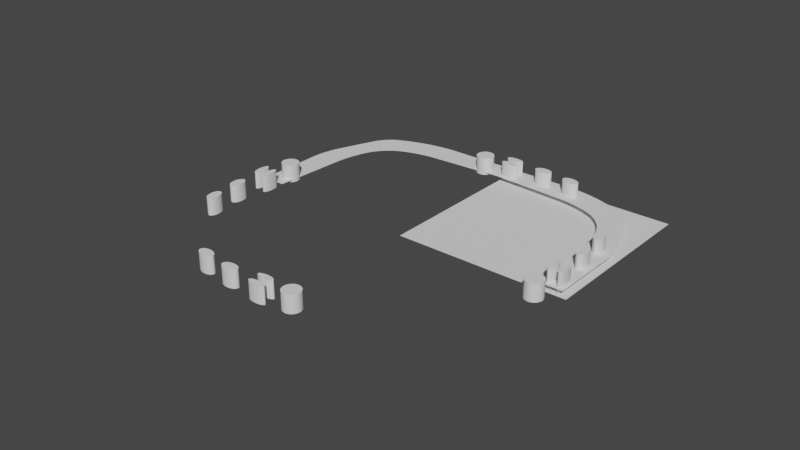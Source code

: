 # Source: untitled.blend  (saved by Blender 3.1.7; exported with 4.5.12 LTS)
import bpy
from mathutils import Matrix  # noqa: F401  (used for matrix-valued properties, if any)

bpy.ops.wm.read_factory_settings(use_empty=True)
scene = bpy.context.scene
scene.name = 'Scene'

# ---- collections
col_collection = bpy.data.collections.new('Collection'); scene.collection.children.link(col_collection)

# ---- node groups
ng_auto_smooth = bpy.data.node_groups.new('Auto Smooth', 'GeometryNodeTree')
_s = ng_auto_smooth.interface.new_socket(name='Geometry', in_out='OUTPUT', socket_type='NodeSocketGeometry')
_s = ng_auto_smooth.interface.new_socket(name='Geometry', in_out='INPUT', socket_type='NodeSocketGeometry')
_s = ng_auto_smooth.interface.new_socket(name='Angle', in_out='INPUT', socket_type='NodeSocketFloat')
_s.subtype = 'ANGLE'
_s.min_value = 0.0
_s.max_value = 3.142
ng_auto_smooth.is_modifier = True
_N = ng_auto_smooth.nodes; _L = ng_auto_smooth.links
n0 = _N.new('NodeGroupOutput'); n0.name = 'Group Output'; n0.location = (480, -100)
n1 = _N.new('NodeGroupInput'); n1.name = 'Group Input'; n1.location = (-420, -300)
n2 = _N.new('NodeGroupInput'); n2.name = 'Group Input.001'; n2.location = (-60, -100)
n3 = _N.new('GeometryNodeSetShadeSmooth'); n3.name = 'Set Shade Smooth'; n3.location = (120, -100)
n3.domain = 'EDGE'
n4 = _N.new('GeometryNodeSetShadeSmooth'); n4.name = 'Set Shade Smooth.001'; n4.location = (300, -100)
n5 = _N.new('GeometryNodeInputMeshEdgeAngle'); n5.name = 'Edge Angle'; n5.location = (-420, -220)
n6 = _N.new('GeometryNodeInputEdgeSmooth'); n6.name = 'Is Edge Smooth'; n6.location = (-60, -160)
n7 = _N.new('GeometryNodeInputShadeSmooth'); n7.name = 'Is Face Smooth'; n7.location = (-240, -340)
n8 = _N.new('FunctionNodeBooleanMath'); n8.name = 'Boolean Math'; n8.location = (-60, -220)
n9 = _N.new('FunctionNodeCompare'); n9.name = 'Compare'; n9.location = (-240, -180)
n9.operation = 'LESS_EQUAL'
_L.new(n5.outputs[0], n9.inputs[0])
_L.new(n4.outputs[0], n0.inputs[0])
_L.new(n1.outputs[1], n9.inputs[1])
_L.new(n9.outputs[0], n8.inputs[0])
_L.new(n7.outputs[0], n8.inputs[1])
_L.new(n2.outputs[0], n3.inputs[0])
_L.new(n6.outputs[0], n3.inputs[1])
_L.new(n3.outputs[0], n4.inputs[0])
_L.new(n8.outputs[0], n3.inputs[2])
n0.is_active_output = True

# ---- world
world_world = bpy.data.worlds.new('World'); scene.world = world_world
world_world.use_nodes = True; world_world.node_tree.nodes.clear()
_N = world_world.node_tree.nodes; _L = world_world.node_tree.links
n0 = _N.new('ShaderNodeOutputWorld'); n0.name = 'World Output'; n0.location = (300, 300)
n1 = _N.new('ShaderNodeBackground'); n1.name = 'Background'; n1.location = (10, 300)
n1.inputs[0].default_value = (0.05088, 0.05088, 0.05088, 1.0)
_L.new(n1.outputs[0], n0.inputs[0])
n0.is_active_output = True
world_world.color = (0.05088, 0.05088, 0.05088)
world_world.use_sun_shadow = False
world_world.sun_shadow_jitter_overblur = 0.0

# ---- meshes
me_plane = bpy.data.meshes.new('Plane')
me_plane.from_pydata([(-1.0, -1.0, 0.0), (1.0, -1.0, 0.0), (-1.0, 1.0, 0.0), (1.0, 1.0, 0.0)], [], [(0, 1, 3, 2)])
_uv = me_plane.uv_layers.new(name='UVMap')
_uv.uv.foreach_set('vector', [0.0, 0.0, 1.0, 0.0, 1.0, 1.0, 0.0, 1.0])
me_plane.use_remesh_fix_poles = True
me_plane.use_remesh_preserve_attributes = False
me_plane.update()
me_plane_001 = bpy.data.meshes.new('Plane.001')
me_plane_001.from_pydata([(0.1705, -6.411e-05, 0.00797), (0.196, -5.979e-05, 0.00797), (-6.473e-05, 0.1705, 0.00797), (-6.036e-05, 0.196, 0.00797), (0.1291, 0.155, 0.00797), (0.155, 0.1291, 0.00797), (0.1557, 0.1369, 0.00797), (0.1339, 0.1554, 0.00797), (0.1328, 0.1531, 0.00797), (0.1366, 0.1507, 0.00797), (0.1405, 0.1476, 0.00797), (0.1442, 0.1442, 0.00797), (0.1476, 0.1405, 0.00797), (0.1507, 0.1366, 0.00797), (0.1531, 0.1328, 0.00797), (0.1563, 0.126, 0.00797), (0.1653, 0.0882, 0.00797), (0.1712, 0.09793, 0.00797), (0.1579, 0.1221, 0.00797), (0.1594, 0.1176, 0.00797), (0.1608, 0.1126, 0.00797), (0.1622, 0.1074, 0.00797), (0.1633, 0.1022, 0.00797), (0.1642, 0.09711, 0.00797), (0.1649, 0.09239, 0.00797), (0.08819, 0.1653, 0.00797), (0.126, 0.1563, 0.00797), (0.09793, 0.1712, 0.00797), (0.09239, 0.1649, 0.00797), (0.09711, 0.1642, 0.00797), (0.1022, 0.1633, 0.00797), (0.1074, 0.1622, 0.00797), (0.1126, 0.1608, 0.00797), (0.1176, 0.1594, 0.00797), (0.1221, 0.1579, 0.00797), (0.1858, 0.121, 0.00797), (0.1736, 0.1514, 0.00797), (0.1636, 0.1367, 0.00797), (0.1845, 0.1243, 0.00797), (0.1831, 0.128, 0.00797), (0.1815, 0.132, 0.00797), (0.1798, 0.1362, 0.00797), (0.1781, 0.1404, 0.00797), (0.1765, 0.1444, 0.00797), (0.1749, 0.1481, 0.00797), (0.1427, 0.1823, 0.00797), (0.1117, 0.1921, 0.00797), (0.1307, 0.1725, 0.00797), (0.1395, 0.1836, 0.00797), (0.1357, 0.185, 0.00797), (0.1317, 0.1864, 0.00797), (0.1274, 0.1878, 0.00797), (0.1231, 0.1891, 0.00797), (0.1189, 0.1903, 0.00797), (0.1151, 0.1913, 0.00797), (0.1707, 0.1581, 0.00797), (0.1492, 0.1795, 0.00797), (0.1692, 0.1612, 0.00797), (0.1671, 0.1644, 0.00797), (0.1646, 0.1676, 0.00797), (0.1618, 0.1706, 0.00797), (0.1587, 0.1735, 0.00797), (0.1555, 0.176, 0.00797), (0.1523, 0.178, 0.00797), (0.196, 0.0779, 0.00797), (0.1902, 0.1096, 0.00797), (0.1798, 0.09666, 0.00797), (0.1959, 0.08139, 0.00797), (0.1955, 0.08533, 0.00797), (0.195, 0.08957, 0.00797), (0.1943, 0.09395, 0.00797), (0.1934, 0.09831, 0.00797), (0.1924, 0.1025, 0.00797), (0.1913, 0.1063, 0.00797), (0.1103, 0.1925, 0.00797), (0.0779, 0.196, 0.00797), (0.09666, 0.1798, 0.00797), (0.1068, 0.1931, 0.00797), (0.1029, 0.1938, 0.00797), (0.09861, 0.1944, 0.00797), (0.09416, 0.195, 0.00797), (0.08969, 0.1954, 0.00797), (0.08538, 0.1957, 0.00797), (0.0814, 0.1959, 0.00797)], [], [(64, 66, 17, 16, 0, 1), (4, 7, 47, 46, 74, 76, 27, 26), (25, 27, 76, 75, 3, 2), (35, 37, 6, 5, 15, 17, 66, 65), (7, 6, 37, 36, 55, 57, 58, 59, 60, 61, 62, 63, 56, 45, 47), (4, 8, 9, 10, 11, 12, 13, 14, 5, 6, 7), (15, 18, 17), (18, 19, 17), (19, 20, 17), (20, 21, 17), (21, 22, 17), (22, 23, 17), (23, 24, 17), (24, 16, 17), (25, 28, 27), (28, 29, 27), (29, 30, 27), (30, 31, 27), (31, 32, 27), (32, 33, 27), (33, 34, 27), (34, 26, 27), (35, 38, 37), (38, 39, 37), (39, 40, 37), (40, 41, 37), (41, 42, 37), (42, 43, 37), (43, 44, 37), (44, 36, 37), (45, 48, 47), (48, 49, 47), (49, 50, 47), (50, 51, 47), (51, 52, 47), (52, 53, 47), (53, 54, 47), (54, 46, 47), (64, 67, 66), (67, 68, 66), (68, 69, 66), (69, 70, 66), (70, 71, 66), (71, 72, 66), (72, 73, 66), (73, 65, 66), (74, 77, 76), (77, 78, 76), (78, 79, 76), (79, 80, 76), (80, 81, 76), (81, 82, 76), (82, 83, 76), (83, 75, 76)])
me_plane_001.polygons.foreach_set('use_smooth', [True] * 54)
_uv = me_plane_001.uv_layers.new(name='UVMap')
_uv.uv.foreach_set('vector', [1.0, 0.0, 0.6231, 0.0, 0.4238, 0.0, 0.0, 0.0, 0.0, 0.0, 1.0, 0.0, 0.0, 0.0, 0.0, 0.3524, 0.0, 0.6865, 0.0, 1.0, 0.0, 1.0, 0.0, 0.6231, 0.0, 0.4238, 0.0, 0.0, 0.0, 0.0, 0.0, 0.4238, 0.0, 0.6231, 0.0, 1.0, 0.0, 1.0, 0.0, 0.0, 1.0, 0.0, 0.6165, 0.0, 0.4312, 0.0, 0.0, 0.0, 0.0, 0.0, 0.4238, 0.0, 0.6231, 0.0, 1.0, 0.0, 0.0, 0.3524, 0.4312, 0.0, 0.6165, 0.0, 1.0, 0.4083, 1.0, 0.5917, 0.9979, 0.6758, 0.9915, 0.7655, 0.9808, 0.8568, 0.9649, 0.9673, 0.8541, 0.9824, 0.7628, 0.9923, 0.673, 0.9981, 0.5884, 1.0, 0.4116, 1.0, 0.0, 0.6865, 0.0, 0.0, 0.0, 0.0, 0.0, 0.0, 0.0, 0.0, 0.0, 0.0, 0.0, 0.0, 0.0, 0.0, 0.0, 0.0, 0.0, 0.0, 0.4312, 0.0, 0.0, 0.3524, 0.0, 0.0, 0.0, 0.0, 0.4238, 0.0, 0.0, 0.0, 0.0, 0.0, 0.4238, 0.0, 0.0, 0.0, 0.0, 0.0, 0.4238, 0.0, 0.0, 0.0, 0.0, 0.0, 0.4238, 0.0, 0.0, 0.0, 0.0, 0.0, 0.4238, 0.0, 0.0, 0.0, 0.0, 0.0, 0.4238, 0.0, 0.0, 0.0, 0.0, 0.0, 0.4238, 0.0, 0.0, 0.0, 0.0, 0.0, 0.4238, 0.0, 0.0, 0.0, 0.0, 0.0, 0.0, 0.4238, 0.0, 0.0, 0.0, 0.0, 0.0, 0.4238, 0.0, 0.0, 0.0, 0.0, 0.0, 0.4238, 0.0, 0.0, 0.0, 0.0, 0.0, 0.4238, 0.0, 0.0, 0.0, 0.0, 0.0, 0.4238, 0.0, 0.0, 0.0, 0.0, 0.0, 0.4238, 0.0, 0.0, 0.0, 0.0, 0.0, 0.4238, 0.0, 0.0, 0.0, 0.0, 0.0, 0.4238, 1.0, 0.0, 1.0, 0.0, 0.6165, 0.0, 1.0, 0.0, 1.0, 0.0, 0.6165, 0.0, 1.0, 0.0, 1.0, 0.0, 0.6165, 0.0, 1.0, 0.0, 1.0, 0.0, 0.6165, 0.0, 1.0, 0.0, 1.0, 0.0, 0.6165, 0.0, 1.0, 0.0, 1.0, 0.0, 0.6165, 0.0, 1.0, 0.0, 1.0, 0.0, 0.6165, 0.0, 1.0, 0.0, 1.0, 0.0, 0.6165, 0.0, 0.4116, 1.0, 0.3235, 1.0, 0.0, 0.6865, 0.3235, 1.0, 0.2233, 1.0, 0.0, 0.6865, 0.2233, 1.0, 0.1147, 1.0, 0.0, 0.6865, 0.1147, 1.0, 0.001978, 1.0, 0.0, 0.6865, 0.001978, 1.0, -0.1106, 1.0, 0.0, 0.6865, -0.1106, 1.0, -0.2186, 1.0, 0.0, 0.6865, -0.2186, 1.0, -0.3179, 1.0, 0.0, 0.6865, -0.3179, 1.0, -0.4048, 1.0, 0.0, 0.6865, 1.0, 0.0, 1.0, 0.0, 0.6231, 0.0, 1.0, 0.0, 1.0, 0.0, 0.6231, 0.0, 1.0, 0.0, 1.0, 0.0, 0.6231, 0.0, 1.0, 0.0, 1.0, 0.0, 0.6231, 0.0, 1.0, 0.0, 1.0, 0.0, 0.6231, 0.0, 1.0, 0.0, 1.0, 0.0, 0.6231, 0.0, 1.0, 0.0, 1.0, 0.0, 0.6231, 0.0, 1.0, 0.0, 1.0, 0.0, 0.6231, 0.0, 0.0, 1.0, 0.0, 1.0, 0.0, 0.6231, 0.0, 1.0, 0.0, 1.0, 0.0, 0.6231, 0.0, 1.0, 0.0, 1.0, 0.0, 0.6231, 0.0, 1.0, 0.0, 1.0, 0.0, 0.6231, 0.0, 1.0, 0.0, 1.0, 0.0, 0.6231, 0.0, 1.0, 0.0, 1.0, 0.0, 0.6231, 0.0, 1.0, 0.0, 1.0, 0.0, 0.6231, 0.0, 1.0, 0.0, 1.0, 0.0, 0.6231])
me_plane_001.use_remesh_fix_poles = True
me_plane_001.use_remesh_preserve_attributes = False
me_plane_001.update()
me_cylinder = bpy.data.meshes.new('Cylinder')
me_cylinder.from_pydata([(0.1222, 0.149, -0.01), (0.1222, 0.149, 0.01), (0.1236, 0.1483, -0.01), (0.1236, 0.1483, 0.01), (0.1251, 0.1473, -0.01), (0.1251, 0.1473, 0.01), (0.1265, 0.1461, -0.01), (0.1265, 0.1461, 0.01), (0.128, 0.1448, -0.01), (0.128, 0.1448, 0.01), (0.1293, 0.1433, -0.01), (0.1293, 0.1433, 0.01), (0.1305, 0.1419, -0.01), (0.1305, 0.1419, 0.01), (0.1315, 0.1404, -0.01), (0.1315, 0.1404, 0.01), (0.1322, 0.139, -0.01), (0.1322, 0.139, 0.01), (0.1327, 0.1378, -0.01), (0.1327, 0.1378, 0.01), (0.133, 0.1367, -0.01), (0.133, 0.1367, 0.01), (0.1329, 0.1358, -0.01), (0.1329, 0.1358, 0.01), (0.1325, 0.1352, -0.01), (0.1325, 0.1352, 0.01), (0.1319, 0.1349, -0.01), (0.1319, 0.1349, 0.01), (0.1311, 0.1348, -0.01), (0.1311, 0.1348, 0.01), (0.13, 0.135, -0.01), (0.13, 0.135, 0.01), (0.1287, 0.1355, -0.01), (0.1287, 0.1355, 0.01), (0.1273, 0.1363, -0.01), (0.1273, 0.1363, 0.01), (0.1259, 0.1373, -0.01), (0.1259, 0.1373, 0.01), (0.1244, 0.1385, -0.01), (0.1244, 0.1385, 0.01), (0.123, 0.1398, -0.01), (0.123, 0.1398, 0.01), (0.1217, 0.1412, -0.01), (0.1217, 0.1412, 0.01), (0.1205, 0.1427, -0.01), (0.1205, 0.1427, 0.01), (0.1195, 0.1442, -0.01), (0.1195, 0.1442, 0.01), (0.1187, 0.1455, -0.01), (0.1187, 0.1455, 0.01), (0.1182, 0.1468, -0.01), (0.1182, 0.1468, 0.01), (0.118, 0.1479, -0.01), (0.118, 0.1479, 0.01), (0.118, 0.1487, -0.01), (0.118, 0.1487, 0.01), (0.1184, 0.1494, -0.01), (0.1184, 0.1494, 0.01), (0.119, 0.1497, -0.01), (0.119, 0.1497, 0.01), (0.1199, 0.1498, -0.01), (0.1199, 0.1498, 0.01), (0.121, 0.1496, -0.01), (0.121, 0.1496, 0.01), (0.1412, 0.1207, -0.01), (0.1412, 0.1207, 0.01), (0.1431, 0.1205, -0.01), (0.1431, 0.1205, 0.01), (0.145, 0.12, -0.01), (0.145, 0.12, 0.01), (0.1467, 0.119, -0.01), (0.1467, 0.119, 0.01), (0.1483, 0.1178, -0.01), (0.1483, 0.1178, 0.01), (0.1495, 0.1163, -0.01), (0.1495, 0.1163, 0.01), (0.1504, 0.1146, -0.01), (0.1504, 0.1146, 0.01), (0.151, 0.1127, -0.01), (0.151, 0.1127, 0.01), (0.1512, 0.1107, -0.01), (0.1512, 0.1107, 0.01), (0.151, 0.1088, -0.01), (0.151, 0.1088, 0.01), (0.1504, 0.1069, -0.01), (0.1504, 0.1069, 0.01), (0.1495, 0.1052, -0.01), (0.1495, 0.1052, 0.01), (0.1483, 0.1037, -0.01), (0.1483, 0.1037, 0.01), (0.1467, 0.1024, -0.01), (0.1467, 0.1024, 0.01), (0.145, 0.1015, -0.01), (0.145, 0.1015, 0.01), (0.1431, 0.1009, -0.01), (0.1431, 0.1009, 0.01), (0.1412, 0.1007, -0.01), (0.1412, 0.1007, 0.01), (0.1392, 0.1009, -0.01), (0.1392, 0.1009, 0.01), (0.1374, 0.1015, -0.01), (0.1374, 0.1015, 0.01), (0.1356, 0.1024, -0.01), (0.1356, 0.1024, 0.01), (0.1341, 0.1037, -0.01), (0.1341, 0.1037, 0.01), (0.1329, 0.1052, -0.01), (0.1329, 0.1052, 0.01), (0.1319, 0.1069, -0.01), (0.1319, 0.1069, 0.01), (0.1314, 0.1088, -0.01), (0.1314, 0.1088, 0.01), (0.1312, 0.1107, -0.01), (0.1312, 0.1107, 0.01), (0.1314, 0.1127, -0.01), (0.1314, 0.1127, 0.01), (0.1319, 0.1146, -0.01), (0.1319, 0.1146, 0.01), (0.1329, 0.1163, -0.01), (0.1329, 0.1163, 0.01), (0.1341, 0.1178, -0.01), (0.1341, 0.1178, 0.01), (0.1356, 0.119, -0.01), (0.1356, 0.119, 0.01), (0.1374, 0.12, -0.01), (0.1374, 0.12, 0.01), (0.1392, 0.1205, -0.01), (0.1392, 0.1205, 0.01), (0.09077, 0.1756, -0.01), (0.09077, 0.1756, 0.01), (0.09235, 0.175, -0.01), (0.09235, 0.175, 0.01), (0.09396, 0.1742, -0.01), (0.09396, 0.1742, 0.01), (0.09552, 0.1731, -0.01), (0.09552, 0.1731, 0.01), (0.09697, 0.1718, -0.01), (0.09697, 0.1718, 0.01), (0.09827, 0.1703, -0.01), (0.09827, 0.1703, 0.01), (0.09937, 0.1688, -0.01), (0.09937, 0.1688, 0.01), (0.1002, 0.1672, -0.01), (0.1002, 0.1672, 0.01), (0.1008, 0.1656, -0.01), (0.1008, 0.1656, 0.01), (0.101, 0.1641, -0.01), (0.101, 0.1641, 0.01), (0.101, 0.1627, -0.01), (0.101, 0.1627, 0.01), (0.1006, 0.1615, -0.01), (0.1006, 0.1615, 0.01), (0.09995, 0.1606, -0.01), (0.09995, 0.1606, 0.01), (0.09901, 0.1599, -0.01), (0.09901, 0.1599, 0.01), (0.09784, 0.1596, -0.01), (0.09784, 0.1596, 0.01), (0.09648, 0.1595, -0.01), (0.09648, 0.1595, 0.01), (0.09498, 0.1598, -0.01), (0.09498, 0.1598, 0.01), (0.0934, 0.1603, -0.01), (0.0934, 0.1603, 0.01), (0.0918, 0.1612, -0.01), (0.0918, 0.1612, 0.01), (0.09024, 0.1623, -0.01), (0.09024, 0.1623, 0.01), (0.08878, 0.1636, -0.01), (0.08878, 0.1636, 0.01), (0.08748, 0.165, -0.01), (0.08748, 0.165, 0.01), (0.08639, 0.1666, -0.01), (0.08639, 0.1666, 0.01), (0.08554, 0.1682, -0.01), (0.08554, 0.1682, 0.01), (0.08498, 0.1698, -0.01), (0.08498, 0.1698, 0.01), (0.08472, 0.1713, -0.01), (0.08472, 0.1713, 0.01), (0.08478, 0.1726, -0.01), (0.08478, 0.1726, 0.01), (0.08514, 0.1738, -0.01), (0.08514, 0.1738, 0.01), (0.08581, 0.1748, -0.01), (0.08581, 0.1748, 0.01), (0.08674, 0.1754, -0.01), (0.08674, 0.1754, 0.01), (0.08791, 0.1758, -0.01), (0.08791, 0.1758, 0.01), (0.08927, 0.1758, -0.01), (0.08927, 0.1758, 0.01), (0.06059, 0.1987, -0.01), (0.06059, 0.1987, 0.01), (0.06223, 0.1983, -0.01), (0.06223, 0.1983, 0.01), (0.06393, 0.1977, -0.01), (0.06393, 0.1977, 0.01), (0.06561, 0.1968, -0.01), (0.06561, 0.1968, 0.01), (0.06722, 0.1957, -0.01), (0.06722, 0.1957, 0.01), (0.0687, 0.1944, -0.01), (0.0687, 0.1944, 0.01), (0.06998, 0.193, -0.01), (0.06998, 0.193, 0.01), (0.07102, 0.1915, -0.01), (0.07102, 0.1915, 0.01), (0.07178, 0.19, -0.01), (0.07178, 0.19, 0.01), (0.07222, 0.1886, -0.01), (0.07222, 0.1886, 0.01), (0.07234, 0.1872, -0.01), (0.07234, 0.1872, 0.01), (0.07213, 0.186, -0.01), (0.07213, 0.186, 0.01), (0.07159, 0.185, -0.01), (0.07159, 0.185, 0.01), (0.07074, 0.1842, -0.01), (0.07074, 0.1842, 0.01), (0.06963, 0.1837, -0.01), (0.06963, 0.1837, 0.01), (0.06828, 0.1835, -0.01), (0.06828, 0.1835, 0.01), (0.06676, 0.1835, -0.01), (0.06676, 0.1835, 0.01), (0.06512, 0.1839, -0.01), (0.06512, 0.1839, 0.01), (0.06343, 0.1845, -0.01), (0.06343, 0.1845, 0.01), (0.06174, 0.1854, -0.01), (0.06174, 0.1854, 0.01), (0.06013, 0.1865, -0.01), (0.06013, 0.1865, 0.01), (0.05866, 0.1878, -0.01), (0.05866, 0.1878, 0.01), (0.05738, 0.1892, -0.01), (0.05738, 0.1892, 0.01), (0.05634, 0.1907, -0.01), (0.05634, 0.1907, 0.01), (0.05558, 0.1922, -0.01), (0.05558, 0.1922, 0.01), (0.05513, 0.1937, -0.01), (0.05513, 0.1937, 0.01), (0.05501, 0.195, -0.01), (0.05501, 0.195, 0.01), (0.05523, 0.1962, -0.01), (0.05523, 0.1962, 0.01), (0.05577, 0.1972, -0.01), (0.05577, 0.1972, 0.01), (0.05661, 0.198, -0.01), (0.05661, 0.198, 0.01), (0.05773, 0.1985, -0.01), (0.05773, 0.1985, 0.01), (0.05907, 0.1987, -0.01), (0.05907, 0.1987, 0.01), (0.1127, 0.1409, -0.01), (0.1127, 0.1409, 0.01), (0.114, 0.1402, -0.01), (0.114, 0.1402, 0.01), (0.1155, 0.1392, -0.01), (0.1155, 0.1392, 0.01), (0.117, 0.138, -0.01), (0.117, 0.138, 0.01), (0.1184, 0.1367, -0.01), (0.1184, 0.1367, 0.01), (0.1197, 0.1352, -0.01), (0.1197, 0.1352, 0.01), (0.1209, 0.1338, -0.01), (0.1209, 0.1338, 0.01), (0.1219, 0.1323, -0.01), (0.1219, 0.1323, 0.01), (0.1227, 0.1309, -0.01), (0.1227, 0.1309, 0.01), (0.1232, 0.1297, -0.01), (0.1232, 0.1297, 0.01), (0.1234, 0.1286, -0.01), (0.1234, 0.1286, 0.01), (0.1233, 0.1277, -0.01), (0.1233, 0.1277, 0.01), (0.123, 0.1271, -0.01), (0.123, 0.1271, 0.01), (0.1224, 0.1268, -0.01), (0.1224, 0.1268, 0.01), (0.1215, 0.1267, -0.01), (0.1215, 0.1267, 0.01), (0.1204, 0.1269, -0.01), (0.1204, 0.1269, 0.01), (0.1192, 0.1274, -0.01), (0.1192, 0.1274, 0.01), (0.1178, 0.1282, -0.01), (0.1178, 0.1282, 0.01), (0.1163, 0.1292, -0.01), (0.1163, 0.1292, 0.01), (0.1149, 0.1304, -0.01), (0.1149, 0.1304, 0.01), (0.1134, 0.1317, -0.01), (0.1134, 0.1317, 0.01), (0.1121, 0.1331, -0.01), (0.1121, 0.1331, 0.01), (0.1109, 0.1346, -0.01), (0.1109, 0.1346, 0.01), (0.1099, 0.136, -0.01), (0.1099, 0.136, 0.01), (0.1092, 0.1374, -0.01), (0.1092, 0.1374, 0.01), (0.1086, 0.1387, -0.01), (0.1086, 0.1387, 0.01), (0.1084, 0.1398, -0.01), (0.1084, 0.1398, 0.01), (0.1085, 0.1406, -0.01), (0.1085, 0.1406, 0.01), (0.1088, 0.1413, -0.01), (0.1088, 0.1413, 0.01), (0.1095, 0.1416, -0.01), (0.1095, 0.1416, 0.01), (0.1103, 0.1417, -0.01), (0.1103, 0.1417, 0.01), (0.1114, 0.1414, -0.01), (0.1114, 0.1414, 0.01)], [], [(0, 1, 3, 2), (2, 3, 5, 4), (4, 5, 7, 6), (6, 7, 9, 8), (8, 9, 11, 10), (10, 11, 13, 12), (12, 13, 15, 14), (14, 15, 17, 16), (16, 17, 19, 18), (18, 19, 21, 20), (20, 21, 23, 22), (22, 23, 25, 24), (24, 25, 27, 26), (26, 27, 29, 28), (28, 29, 31, 30), (30, 31, 33, 32), (32, 33, 35, 34), (34, 35, 37, 36), (36, 37, 39, 38), (38, 39, 41, 40), (40, 41, 43, 42), (42, 43, 45, 44), (44, 45, 47, 46), (46, 47, 49, 48), (48, 49, 51, 50), (50, 51, 53, 52), (52, 53, 55, 54), (54, 55, 57, 56), (56, 57, 59, 58), (58, 59, 61, 60), (3, 1, 63, 61, 59, 57, 55, 53, 51, 49, 47, 45, 43, 41, 39, 37, 35, 33, 31, 29, 27, 25, 23, 21, 19, 17, 15, 13, 11, 9, 7, 5), (60, 61, 63, 62), (62, 63, 1, 0), (0, 2, 4, 6, 8, 10, 12, 14, 16, 18, 20, 22, 24, 26, 28, 30, 32, 34, 36, 38, 40, 42, 44, 46, 48, 50, 52, 54, 56, 58, 60, 62), (64, 65, 67, 66), (66, 67, 69, 68), (68, 69, 71, 70), (70, 71, 73, 72), (72, 73, 75, 74), (74, 75, 77, 76), (76, 77, 79, 78), (78, 79, 81, 80), (80, 81, 83, 82), (82, 83, 85, 84), (84, 85, 87, 86), (86, 87, 89, 88), (88, 89, 91, 90), (90, 91, 93, 92), (92, 93, 95, 94), (94, 95, 97, 96), (96, 97, 99, 98), (98, 99, 101, 100), (100, 101, 103, 102), (102, 103, 105, 104), (104, 105, 107, 106), (106, 107, 109, 108), (108, 109, 111, 110), (110, 111, 113, 112), (112, 113, 115, 114), (114, 115, 117, 116), (116, 117, 119, 118), (118, 119, 121, 120), (120, 121, 123, 122), (122, 123, 125, 124), (67, 65, 127, 125, 123, 121, 119, 117, 115, 113, 111, 109, 107, 105, 103, 101, 99, 97, 95, 93, 91, 89, 87, 85, 83, 81, 79, 77, 75, 73, 71, 69), (124, 125, 127, 126), (126, 127, 65, 64), (64, 66, 68, 70, 72, 74, 76, 78, 80, 82, 84, 86, 88, 90, 92, 94, 96, 98, 100, 102, 104, 106, 108, 110, 112, 114, 116, 118, 120, 122, 124, 126), (128, 129, 131, 130), (130, 131, 133, 132), (132, 133, 135, 134), (134, 135, 137, 136), (136, 137, 139, 138), (138, 139, 141, 140), (140, 141, 143, 142), (142, 143, 145, 144), (144, 145, 147, 146), (146, 147, 149, 148), (148, 149, 151, 150), (150, 151, 153, 152), (152, 153, 155, 154), (154, 155, 157, 156), (156, 157, 159, 158), (158, 159, 161, 160), (160, 161, 163, 162), (162, 163, 165, 164), (164, 165, 167, 166), (166, 167, 169, 168), (168, 169, 171, 170), (170, 171, 173, 172), (172, 173, 175, 174), (174, 175, 177, 176), (176, 177, 179, 178), (178, 179, 181, 180), (180, 181, 183, 182), (182, 183, 185, 184), (184, 185, 187, 186), (186, 187, 189, 188), (131, 129, 191, 189, 187, 185, 183, 181, 179, 177, 175, 173, 171, 169, 167, 165, 163, 161, 159, 157, 155, 153, 151, 149, 147, 145, 143, 141, 139, 137, 135, 133), (188, 189, 191, 190), (190, 191, 129, 128), (128, 130, 132, 134, 136, 138, 140, 142, 144, 146, 148, 150, 152, 154, 156, 158, 160, 162, 164, 166, 168, 170, 172, 174, 176, 178, 180, 182, 184, 186, 188, 190), (192, 193, 195, 194), (194, 195, 197, 196), (196, 197, 199, 198), (198, 199, 201, 200), (200, 201, 203, 202), (202, 203, 205, 204), (204, 205, 207, 206), (206, 207, 209, 208), (208, 209, 211, 210), (210, 211, 213, 212), (212, 213, 215, 214), (214, 215, 217, 216), (216, 217, 219, 218), (218, 219, 221, 220), (220, 221, 223, 222), (222, 223, 225, 224), (224, 225, 227, 226), (226, 227, 229, 228), (228, 229, 231, 230), (230, 231, 233, 232), (232, 233, 235, 234), (234, 235, 237, 236), (236, 237, 239, 238), (238, 239, 241, 240), (240, 241, 243, 242), (242, 243, 245, 244), (244, 245, 247, 246), (246, 247, 249, 248), (248, 249, 251, 250), (250, 251, 253, 252), (195, 193, 255, 253, 251, 249, 247, 245, 243, 241, 239, 237, 235, 233, 231, 229, 227, 225, 223, 221, 219, 217, 215, 213, 211, 209, 207, 205, 203, 201, 199, 197), (252, 253, 255, 254), (254, 255, 193, 192), (192, 194, 196, 198, 200, 202, 204, 206, 208, 210, 212, 214, 216, 218, 220, 222, 224, 226, 228, 230, 232, 234, 236, 238, 240, 242, 244, 246, 248, 250, 252, 254), (256, 257, 259, 258), (258, 259, 261, 260), (260, 261, 263, 262), (262, 263, 265, 264), (264, 265, 267, 266), (266, 267, 269, 268), (268, 269, 271, 270), (270, 271, 273, 272), (272, 273, 275, 274), (274, 275, 277, 276), (276, 277, 279, 278), (278, 279, 281, 280), (280, 281, 283, 282), (282, 283, 285, 284), (284, 285, 287, 286), (286, 287, 289, 288), (288, 289, 291, 290), (290, 291, 293, 292), (292, 293, 295, 294), (294, 295, 297, 296), (296, 297, 299, 298), (298, 299, 301, 300), (300, 301, 303, 302), (302, 303, 305, 304), (304, 305, 307, 306), (306, 307, 309, 308), (308, 309, 311, 310), (310, 311, 313, 312), (312, 313, 315, 314), (314, 315, 317, 316), (259, 257, 319, 317, 315, 313, 311, 309, 307, 305, 303, 301, 299, 297, 295, 293, 291, 289, 287, 285, 283, 281, 279, 277, 275, 273, 271, 269, 267, 265, 263, 261), (316, 317, 319, 318), (318, 319, 257, 256), (256, 258, 260, 262, 264, 266, 268, 270, 272, 274, 276, 278, 280, 282, 284, 286, 288, 290, 292, 294, 296, 298, 300, 302, 304, 306, 308, 310, 312, 314, 316, 318)])
_uv = me_cylinder.uv_layers.new(name='UVMap')
_uv.uv.foreach_set('vector', [1.0, 0.5, 1.0, 1.0, 0.9688, 1.0, 0.9688, 0.5, 0.9688, 0.5, 0.9688, 1.0, 0.9375, 1.0, 0.9375, 0.5, 0.9375, 0.5, 0.9375, 1.0, 0.9062, 1.0, 0.9062, 0.5, 0.9062, 0.5, 0.9062, 1.0, 0.875, 1.0, 0.875, 0.5, 0.875, 0.5, 0.875, 1.0, 0.8438, 1.0, 0.8438, 0.5, 0.8438, 0.5, 0.8438, 1.0, 0.8125, 1.0, 0.8125, 0.5, 0.8125, 0.5, 0.8125, 1.0, 0.7812, 1.0, 0.7812, 0.5, 0.7812, 0.5, 0.7812, 1.0, 0.75, 1.0, 0.75, 0.5, 0.75, 0.5, 0.75, 1.0, 0.7188, 1.0, 0.7188, 0.5, 0.7188, 0.5, 0.7188, 1.0, 0.6875, 1.0, 0.6875, 0.5, 0.6875, 0.5, 0.6875, 1.0, 0.6562, 1.0, 0.6562, 0.5, 0.6562, 0.5, 0.6562, 1.0, 0.625, 1.0, 0.625, 0.5, 0.625, 0.5, 0.625, 1.0, 0.5938, 1.0, 0.5938, 0.5, 0.5938, 0.5, 0.5938, 1.0, 0.5625, 1.0, 0.5625, 0.5, 0.5625, 0.5, 0.5625, 1.0, 0.5312, 1.0, 0.5312, 0.5, 0.5312, 0.5, 0.5312, 1.0, 0.5, 1.0, 0.5, 0.5, 0.5, 0.5, 0.5, 1.0, 0.4688, 1.0, 0.4688, 0.5, 0.4688, 0.5, 0.4688, 1.0, 0.4375, 1.0, 0.4375, 0.5, 0.4375, 0.5, 0.4375, 1.0, 0.4062, 1.0, 0.4062, 0.5, 0.4062, 0.5, 0.4062, 1.0, 0.375, 1.0, 0.375, 0.5, 0.375, 0.5, 0.375, 1.0, 0.3438, 1.0, 0.3438, 0.5, 0.3438, 0.5, 0.3438, 1.0, 0.3125, 1.0, 0.3125, 0.5, 0.3125, 0.5, 0.3125, 1.0, 0.2812, 1.0, 0.2812, 0.5, 0.2812, 0.5, 0.2812, 1.0, 0.25, 1.0, 0.25, 0.5, 0.25, 0.5, 0.25, 1.0, 0.2188, 1.0, 0.2188, 0.5, 0.2188, 0.5, 0.2188, 1.0, 0.1875, 1.0, 0.1875, 0.5, 0.1875, 0.5, 0.1875, 1.0, 0.1562, 1.0, 0.1562, 0.5, 0.1562, 0.5, 0.1562, 1.0, 0.125, 1.0, 0.125, 0.5, 0.125, 0.5, 0.125, 1.0, 0.09375, 1.0, 0.09375, 0.5, 0.09375, 0.5, 0.09375, 1.0, 0.0625, 1.0, 0.0625, 0.5, 0.2968, 0.4854, 0.25, 0.49, 0.2032, 0.4854, 0.1582, 0.4717, 0.1167, 0.4496, 0.08029, 0.4197, 0.05045, 0.3833, 0.02827, 0.3418, 0.01461, 0.2968, 0.01, 0.25, 0.01461, 0.2032, 0.02827, 0.1582, 0.05045, 0.1167, 0.08029, 0.08029, 0.1167, 0.05045, 0.1582, 0.02827, 0.2032, 0.01461, 0.25, 0.01, 0.2968, 0.01461, 0.3418, 0.02827, 0.3833, 0.05045, 0.4197, 0.08029, 0.4496, 0.1167, 0.4717, 0.1582, 0.4854, 0.2032, 0.49, 0.25, 0.4854, 0.2968, 0.4717, 0.3418, 0.4496, 0.3833, 0.4197, 0.4197, 0.3833, 0.4496, 0.3418, 0.4717, 0.0625, 0.5, 0.0625, 1.0, 0.03125, 1.0, 0.03125, 0.5, 0.03125, 0.5, 0.03125, 1.0, 0.0, 1.0, 0.0, 0.5, 0.75, 0.49, 0.7968, 0.4854, 0.8418, 0.4717, 0.8833, 0.4496, 0.9197, 0.4197, 0.9496, 0.3833, 0.9717, 0.3418, 0.9854, 0.2968, 0.99, 0.25, 0.9854, 0.2032, 0.9717, 0.1582, 0.9496, 0.1167, 0.9197, 0.08029, 0.8833, 0.05045, 0.8418, 0.02827, 0.7968, 0.01461, 0.75, 0.01, 0.7032, 0.01461, 0.6582, 0.02827, 0.6167, 0.05045, 0.5803, 0.08029, 0.5504, 0.1167, 0.5283, 0.1582, 0.5146, 0.2032, 0.51, 0.25, 0.5146, 0.2968, 0.5283, 0.3418, 0.5504, 0.3833, 0.5803, 0.4197, 0.6167, 0.4496, 0.6582, 0.4717, 0.7032, 0.4854, 1.0, 0.5, 1.0, 1.0, 0.9688, 1.0, 0.9688, 0.5, 0.9688, 0.5, 0.9688, 1.0, 0.9375, 1.0, 0.9375, 0.5, 0.9375, 0.5, 0.9375, 1.0, 0.9062, 1.0, 0.9062, 0.5, 0.9062, 0.5, 0.9062, 1.0, 0.875, 1.0, 0.875, 0.5, 0.875, 0.5, 0.875, 1.0, 0.8438, 1.0, 0.8438, 0.5, 0.8438, 0.5, 0.8438, 1.0, 0.8125, 1.0, 0.8125, 0.5, 0.8125, 0.5, 0.8125, 1.0, 0.7812, 1.0, 0.7812, 0.5, 0.7812, 0.5, 0.7812, 1.0, 0.75, 1.0, 0.75, 0.5, 0.75, 0.5, 0.75, 1.0, 0.7188, 1.0, 0.7188, 0.5, 0.7188, 0.5, 0.7188, 1.0, 0.6875, 1.0, 0.6875, 0.5, 0.6875, 0.5, 0.6875, 1.0, 0.6562, 1.0, 0.6562, 0.5, 0.6562, 0.5, 0.6562, 1.0, 0.625, 1.0, 0.625, 0.5, 0.625, 0.5, 0.625, 1.0, 0.5938, 1.0, 0.5938, 0.5, 0.5938, 0.5, 0.5938, 1.0, 0.5625, 1.0, 0.5625, 0.5, 0.5625, 0.5, 0.5625, 1.0, 0.5312, 1.0, 0.5312, 0.5, 0.5312, 0.5, 0.5312, 1.0, 0.5, 1.0, 0.5, 0.5, 0.5, 0.5, 0.5, 1.0, 0.4688, 1.0, 0.4688, 0.5, 0.4688, 0.5, 0.4688, 1.0, 0.4375, 1.0, 0.4375, 0.5, 0.4375, 0.5, 0.4375, 1.0, 0.4062, 1.0, 0.4062, 0.5, 0.4062, 0.5, 0.4062, 1.0, 0.375, 1.0, 0.375, 0.5, 0.375, 0.5, 0.375, 1.0, 0.3438, 1.0, 0.3438, 0.5, 0.3438, 0.5, 0.3438, 1.0, 0.3125, 1.0, 0.3125, 0.5, 0.3125, 0.5, 0.3125, 1.0, 0.2812, 1.0, 0.2812, 0.5, 0.2812, 0.5, 0.2812, 1.0, 0.25, 1.0, 0.25, 0.5, 0.25, 0.5, 0.25, 1.0, 0.2188, 1.0, 0.2188, 0.5, 0.2188, 0.5, 0.2188, 1.0, 0.1875, 1.0, 0.1875, 0.5, 0.1875, 0.5, 0.1875, 1.0, 0.1562, 1.0, 0.1562, 0.5, 0.1562, 0.5, 0.1562, 1.0, 0.125, 1.0, 0.125, 0.5, 0.125, 0.5, 0.125, 1.0, 0.09375, 1.0, 0.09375, 0.5, 0.09375, 0.5, 0.09375, 1.0, 0.0625, 1.0, 0.0625, 0.5, 0.2968, 0.4854, 0.25, 0.49, 0.2032, 0.4854, 0.1582, 0.4717, 0.1167, 0.4496, 0.08029, 0.4197, 0.05045, 0.3833, 0.02827, 0.3418, 0.01461, 0.2968, 0.01, 0.25, 0.01461, 0.2032, 0.02827, 0.1582, 0.05045, 0.1167, 0.08029, 0.08029, 0.1167, 0.05045, 0.1582, 0.02827, 0.2032, 0.01461, 0.25, 0.01, 0.2968, 0.01461, 0.3418, 0.02827, 0.3833, 0.05045, 0.4197, 0.08029, 0.4496, 0.1167, 0.4717, 0.1582, 0.4854, 0.2032, 0.49, 0.25, 0.4854, 0.2968, 0.4717, 0.3418, 0.4496, 0.3833, 0.4197, 0.4197, 0.3833, 0.4496, 0.3418, 0.4717, 0.0625, 0.5, 0.0625, 1.0, 0.03125, 1.0, 0.03125, 0.5, 0.03125, 0.5, 0.03125, 1.0, 0.0, 1.0, 0.0, 0.5, 0.75, 0.49, 0.7968, 0.4854, 0.8418, 0.4717, 0.8833, 0.4496, 0.9197, 0.4197, 0.9496, 0.3833, 0.9717, 0.3418, 0.9854, 0.2968, 0.99, 0.25, 0.9854, 0.2032, 0.9717, 0.1582, 0.9496, 0.1167, 0.9197, 0.08029, 0.8833, 0.05045, 0.8418, 0.02827, 0.7968, 0.01461, 0.75, 0.01, 0.7032, 0.01461, 0.6582, 0.02827, 0.6167, 0.05045, 0.5803, 0.08029, 0.5504, 0.1167, 0.5283, 0.1582, 0.5146, 0.2032, 0.51, 0.25, 0.5146, 0.2968, 0.5283, 0.3418, 0.5504, 0.3833, 0.5803, 0.4197, 0.6167, 0.4496, 0.6582, 0.4717, 0.7032, 0.4854, 1.0, 0.5, 1.0, 1.0, 0.9688, 1.0, 0.9688, 0.5, 0.9688, 0.5, 0.9688, 1.0, 0.9375, 1.0, 0.9375, 0.5, 0.9375, 0.5, 0.9375, 1.0, 0.9062, 1.0, 0.9062, 0.5, 0.9062, 0.5, 0.9062, 1.0, 0.875, 1.0, 0.875, 0.5, 0.875, 0.5, 0.875, 1.0, 0.8438, 1.0, 0.8438, 0.5, 0.8438, 0.5, 0.8438, 1.0, 0.8125, 1.0, 0.8125, 0.5, 0.8125, 0.5, 0.8125, 1.0, 0.7812, 1.0, 0.7812, 0.5, 0.7812, 0.5, 0.7812, 1.0, 0.75, 1.0, 0.75, 0.5, 0.75, 0.5, 0.75, 1.0, 0.7188, 1.0, 0.7188, 0.5, 0.7188, 0.5, 0.7188, 1.0, 0.6875, 1.0, 0.6875, 0.5, 0.6875, 0.5, 0.6875, 1.0, 0.6562, 1.0, 0.6562, 0.5, 0.6562, 0.5, 0.6562, 1.0, 0.625, 1.0, 0.625, 0.5, 0.625, 0.5, 0.625, 1.0, 0.5938, 1.0, 0.5938, 0.5, 0.5938, 0.5, 0.5938, 1.0, 0.5625, 1.0, 0.5625, 0.5, 0.5625, 0.5, 0.5625, 1.0, 0.5312, 1.0, 0.5312, 0.5, 0.5312, 0.5, 0.5312, 1.0, 0.5, 1.0, 0.5, 0.5, 0.5, 0.5, 0.5, 1.0, 0.4688, 1.0, 0.4688, 0.5, 0.4688, 0.5, 0.4688, 1.0, 0.4375, 1.0, 0.4375, 0.5, 0.4375, 0.5, 0.4375, 1.0, 0.4062, 1.0, 0.4062, 0.5, 0.4062, 0.5, 0.4062, 1.0, 0.375, 1.0, 0.375, 0.5, 0.375, 0.5, 0.375, 1.0, 0.3438, 1.0, 0.3438, 0.5, 0.3438, 0.5, 0.3438, 1.0, 0.3125, 1.0, 0.3125, 0.5, 0.3125, 0.5, 0.3125, 1.0, 0.2812, 1.0, 0.2812, 0.5, 0.2812, 0.5, 0.2812, 1.0, 0.25, 1.0, 0.25, 0.5, 0.25, 0.5, 0.25, 1.0, 0.2188, 1.0, 0.2188, 0.5, 0.2188, 0.5, 0.2188, 1.0, 0.1875, 1.0, 0.1875, 0.5, 0.1875, 0.5, 0.1875, 1.0, 0.1562, 1.0, 0.1562, 0.5, 0.1562, 0.5, 0.1562, 1.0, 0.125, 1.0, 0.125, 0.5, 0.125, 0.5, 0.125, 1.0, 0.09375, 1.0, 0.09375, 0.5, 0.09375, 0.5, 0.09375, 1.0, 0.0625, 1.0, 0.0625, 0.5, 0.2968, 0.4854, 0.25, 0.49, 0.2032, 0.4854, 0.1582, 0.4717, 0.1167, 0.4496, 0.08029, 0.4197, 0.05045, 0.3833, 0.02827, 0.3418, 0.01461, 0.2968, 0.01, 0.25, 0.01461, 0.2032, 0.02827, 0.1582, 0.05045, 0.1167, 0.08029, 0.08029, 0.1167, 0.05045, 0.1582, 0.02827, 0.2032, 0.01461, 0.25, 0.01, 0.2968, 0.01461, 0.3418, 0.02827, 0.3833, 0.05045, 0.4197, 0.08029, 0.4496, 0.1167, 0.4717, 0.1582, 0.4854, 0.2032, 0.49, 0.25, 0.4854, 0.2968, 0.4717, 0.3418, 0.4496, 0.3833, 0.4197, 0.4197, 0.3833, 0.4496, 0.3418, 0.4717, 0.0625, 0.5, 0.0625, 1.0, 0.03125, 1.0, 0.03125, 0.5, 0.03125, 0.5, 0.03125, 1.0, 0.0, 1.0, 0.0, 0.5, 0.75, 0.49, 0.7968, 0.4854, 0.8418, 0.4717, 0.8833, 0.4496, 0.9197, 0.4197, 0.9496, 0.3833, 0.9717, 0.3418, 0.9854, 0.2968, 0.99, 0.25, 0.9854, 0.2032, 0.9717, 0.1582, 0.9496, 0.1167, 0.9197, 0.08029, 0.8833, 0.05045, 0.8418, 0.02827, 0.7968, 0.01461, 0.75, 0.01, 0.7032, 0.01461, 0.6582, 0.02827, 0.6167, 0.05045, 0.5803, 0.08029, 0.5504, 0.1167, 0.5283, 0.1582, 0.5146, 0.2032, 0.51, 0.25, 0.5146, 0.2968, 0.5283, 0.3418, 0.5504, 0.3833, 0.5803, 0.4197, 0.6167, 0.4496, 0.6582, 0.4717, 0.7032, 0.4854, 1.0, 0.5, 1.0, 1.0, 0.9688, 1.0, 0.9688, 0.5, 0.9688, 0.5, 0.9688, 1.0, 0.9375, 1.0, 0.9375, 0.5, 0.9375, 0.5, 0.9375, 1.0, 0.9062, 1.0, 0.9062, 0.5, 0.9062, 0.5, 0.9062, 1.0, 0.875, 1.0, 0.875, 0.5, 0.875, 0.5, 0.875, 1.0, 0.8438, 1.0, 0.8438, 0.5, 0.8438, 0.5, 0.8438, 1.0, 0.8125, 1.0, 0.8125, 0.5, 0.8125, 0.5, 0.8125, 1.0, 0.7812, 1.0, 0.7812, 0.5, 0.7812, 0.5, 0.7812, 1.0, 0.75, 1.0, 0.75, 0.5, 0.75, 0.5, 0.75, 1.0, 0.7188, 1.0, 0.7188, 0.5, 0.7188, 0.5, 0.7188, 1.0, 0.6875, 1.0, 0.6875, 0.5, 0.6875, 0.5, 0.6875, 1.0, 0.6562, 1.0, 0.6562, 0.5, 0.6562, 0.5, 0.6562, 1.0, 0.625, 1.0, 0.625, 0.5, 0.625, 0.5, 0.625, 1.0, 0.5938, 1.0, 0.5938, 0.5, 0.5938, 0.5, 0.5938, 1.0, 0.5625, 1.0, 0.5625, 0.5, 0.5625, 0.5, 0.5625, 1.0, 0.5312, 1.0, 0.5312, 0.5, 0.5312, 0.5, 0.5312, 1.0, 0.5, 1.0, 0.5, 0.5, 0.5, 0.5, 0.5, 1.0, 0.4688, 1.0, 0.4688, 0.5, 0.4688, 0.5, 0.4688, 1.0, 0.4375, 1.0, 0.4375, 0.5, 0.4375, 0.5, 0.4375, 1.0, 0.4062, 1.0, 0.4062, 0.5, 0.4062, 0.5, 0.4062, 1.0, 0.375, 1.0, 0.375, 0.5, 0.375, 0.5, 0.375, 1.0, 0.3438, 1.0, 0.3438, 0.5, 0.3438, 0.5, 0.3438, 1.0, 0.3125, 1.0, 0.3125, 0.5, 0.3125, 0.5, 0.3125, 1.0, 0.2812, 1.0, 0.2812, 0.5, 0.2812, 0.5, 0.2812, 1.0, 0.25, 1.0, 0.25, 0.5, 0.25, 0.5, 0.25, 1.0, 0.2188, 1.0, 0.2188, 0.5, 0.2188, 0.5, 0.2188, 1.0, 0.1875, 1.0, 0.1875, 0.5, 0.1875, 0.5, 0.1875, 1.0, 0.1562, 1.0, 0.1562, 0.5, 0.1562, 0.5, 0.1562, 1.0, 0.125, 1.0, 0.125, 0.5, 0.125, 0.5, 0.125, 1.0, 0.09375, 1.0, 0.09375, 0.5, 0.09375, 0.5, 0.09375, 1.0, 0.0625, 1.0, 0.0625, 0.5, 0.2968, 0.4854, 0.25, 0.49, 0.2032, 0.4854, 0.1582, 0.4717, 0.1167, 0.4496, 0.08029, 0.4197, 0.05045, 0.3833, 0.02827, 0.3418, 0.01461, 0.2968, 0.01, 0.25, 0.01461, 0.2032, 0.02827, 0.1582, 0.05045, 0.1167, 0.08029, 0.08029, 0.1167, 0.05045, 0.1582, 0.02827, 0.2032, 0.01461, 0.25, 0.01, 0.2968, 0.01461, 0.3418, 0.02827, 0.3833, 0.05045, 0.4197, 0.08029, 0.4496, 0.1167, 0.4717, 0.1582, 0.4854, 0.2032, 0.49, 0.25, 0.4854, 0.2968, 0.4717, 0.3418, 0.4496, 0.3833, 0.4197, 0.4197, 0.3833, 0.4496, 0.3418, 0.4717, 0.0625, 0.5, 0.0625, 1.0, 0.03125, 1.0, 0.03125, 0.5, 0.03125, 0.5, 0.03125, 1.0, 0.0, 1.0, 0.0, 0.5, 0.75, 0.49, 0.7968, 0.4854, 0.8418, 0.4717, 0.8833, 0.4496, 0.9197, 0.4197, 0.9496, 0.3833, 0.9717, 0.3418, 0.9854, 0.2968, 0.99, 0.25, 0.9854, 0.2032, 0.9717, 0.1582, 0.9496, 0.1167, 0.9197, 0.08029, 0.8833, 0.05045, 0.8418, 0.02827, 0.7968, 0.01461, 0.75, 0.01, 0.7032, 0.01461, 0.6582, 0.02827, 0.6167, 0.05045, 0.5803, 0.08029, 0.5504, 0.1167, 0.5283, 0.1582, 0.5146, 0.2032, 0.51, 0.25, 0.5146, 0.2968, 0.5283, 0.3418, 0.5504, 0.3833, 0.5803, 0.4197, 0.6167, 0.4496, 0.6582, 0.4717, 0.7032, 0.4854, 1.0, 0.5, 1.0, 1.0, 0.9688, 1.0, 0.9688, 0.5, 0.9688, 0.5, 0.9688, 1.0, 0.9375, 1.0, 0.9375, 0.5, 0.9375, 0.5, 0.9375, 1.0, 0.9062, 1.0, 0.9062, 0.5, 0.9062, 0.5, 0.9062, 1.0, 0.875, 1.0, 0.875, 0.5, 0.875, 0.5, 0.875, 1.0, 0.8438, 1.0, 0.8438, 0.5, 0.8438, 0.5, 0.8438, 1.0, 0.8125, 1.0, 0.8125, 0.5, 0.8125, 0.5, 0.8125, 1.0, 0.7812, 1.0, 0.7812, 0.5, 0.7812, 0.5, 0.7812, 1.0, 0.75, 1.0, 0.75, 0.5, 0.75, 0.5, 0.75, 1.0, 0.7188, 1.0, 0.7188, 0.5, 0.7188, 0.5, 0.7188, 1.0, 0.6875, 1.0, 0.6875, 0.5, 0.6875, 0.5, 0.6875, 1.0, 0.6562, 1.0, 0.6562, 0.5, 0.6562, 0.5, 0.6562, 1.0, 0.625, 1.0, 0.625, 0.5, 0.625, 0.5, 0.625, 1.0, 0.5938, 1.0, 0.5938, 0.5, 0.5938, 0.5, 0.5938, 1.0, 0.5625, 1.0, 0.5625, 0.5, 0.5625, 0.5, 0.5625, 1.0, 0.5312, 1.0, 0.5312, 0.5, 0.5312, 0.5, 0.5312, 1.0, 0.5, 1.0, 0.5, 0.5, 0.5, 0.5, 0.5, 1.0, 0.4688, 1.0, 0.4688, 0.5, 0.4688, 0.5, 0.4688, 1.0, 0.4375, 1.0, 0.4375, 0.5, 0.4375, 0.5, 0.4375, 1.0, 0.4062, 1.0, 0.4062, 0.5, 0.4062, 0.5, 0.4062, 1.0, 0.375, 1.0, 0.375, 0.5, 0.375, 0.5, 0.375, 1.0, 0.3438, 1.0, 0.3438, 0.5, 0.3438, 0.5, 0.3438, 1.0, 0.3125, 1.0, 0.3125, 0.5, 0.3125, 0.5, 0.3125, 1.0, 0.2812, 1.0, 0.2812, 0.5, 0.2812, 0.5, 0.2812, 1.0, 0.25, 1.0, 0.25, 0.5, 0.25, 0.5, 0.25, 1.0, 0.2188, 1.0, 0.2188, 0.5, 0.2188, 0.5, 0.2188, 1.0, 0.1875, 1.0, 0.1875, 0.5, 0.1875, 0.5, 0.1875, 1.0, 0.1562, 1.0, 0.1562, 0.5, 0.1562, 0.5, 0.1562, 1.0, 0.125, 1.0, 0.125, 0.5, 0.125, 0.5, 0.125, 1.0, 0.09375, 1.0, 0.09375, 0.5, 0.09375, 0.5, 0.09375, 1.0, 0.0625, 1.0, 0.0625, 0.5, 0.2968, 0.4854, 0.25, 0.49, 0.2032, 0.4854, 0.1582, 0.4717, 0.1167, 0.4496, 0.08029, 0.4197, 0.05045, 0.3833, 0.02827, 0.3418, 0.01461, 0.2968, 0.01, 0.25, 0.01461, 0.2032, 0.02827, 0.1582, 0.05045, 0.1167, 0.08029, 0.08029, 0.1167, 0.05045, 0.1582, 0.02827, 0.2032, 0.01461, 0.25, 0.01, 0.2968, 0.01461, 0.3418, 0.02827, 0.3833, 0.05045, 0.4197, 0.08029, 0.4496, 0.1167, 0.4717, 0.1582, 0.4854, 0.2032, 0.49, 0.25, 0.4854, 0.2968, 0.4717, 0.3418, 0.4496, 0.3833, 0.4197, 0.4197, 0.3833, 0.4496, 0.3418, 0.4717, 0.0625, 0.5, 0.0625, 1.0, 0.03125, 1.0, 0.03125, 0.5, 0.03125, 0.5, 0.03125, 1.0, 0.0, 1.0, 0.0, 0.5, 0.75, 0.49, 0.7968, 0.4854, 0.8418, 0.4717, 0.8833, 0.4496, 0.9197, 0.4197, 0.9496, 0.3833, 0.9717, 0.3418, 0.9854, 0.2968, 0.99, 0.25, 0.9854, 0.2032, 0.9717, 0.1582, 0.9496, 0.1167, 0.9197, 0.08029, 0.8833, 0.05045, 0.8418, 0.02827, 0.7968, 0.01461, 0.75, 0.01, 0.7032, 0.01461, 0.6582, 0.02827, 0.6167, 0.05045, 0.5803, 0.08029, 0.5504, 0.1167, 0.5283, 0.1582, 0.5146, 0.2032, 0.51, 0.25, 0.5146, 0.2968, 0.5283, 0.3418, 0.5504, 0.3833, 0.5803, 0.4197, 0.6167, 0.4496, 0.6582, 0.4717, 0.7032, 0.4854])
me_cylinder.use_remesh_fix_poles = True
me_cylinder.use_remesh_preserve_attributes = False
me_cylinder.update()

# ---- objects
ob_plane = bpy.data.objects.new('Plane', me_plane)
ob_plane_001 = bpy.data.objects.new('Plane.001', me_plane_001)
ob_cylinder = bpy.data.objects.new('Cylinder', me_cylinder)

# ---- transforms, parenting, visibility, modifiers, constraints
ob_plane.location = (0.1, 0.1, 0.0)
ob_plane.scale = (0.1, 0.1, 1.0)
ob_plane_001.location = (0.0, 0.0, 0.0)
_m = ob_plane_001.modifiers.new('Mirror', 'MIRROR')
_m.use_clip = True
_m = ob_plane_001.modifiers.new('Boolean', 'BOOLEAN')
_m.object = ob_cylinder
_m = ob_plane_001.modifiers.new('Solidify', 'SOLIDIFY')
_m.thickness = 0.0005
_m = ob_plane_001.modifiers.new('Auto Smooth', 'NODES')
_m.node_group = ng_auto_smooth
_gi = [s.identifier for s in ng_auto_smooth.interface.items_tree if s.item_type == 'SOCKET' and s.in_out == 'INPUT']
_m[_gi[1]] = 0.5236  # Angle
ob_cylinder.location = (0.0, 0.0, 0.01442)
ob_cylinder.rotation_euler = (0.0, -0.0, -0.7854)
ob_cylinder.display_type = 'WIRE'
_m = ob_cylinder.modifiers.new('Mirror', 'MIRROR')
_m.use_axis = (True, True, False)

# ---- collection membership
col_collection.objects.link(ob_plane)
col_collection.objects.link(ob_plane_001)
col_collection.objects.link(ob_cylinder)

# ---- scene / render settings (as saved in the file)
scene.frame_start = 1; scene.frame_end = 250; scene.frame_set(1)
scene.render.engine = 'BLENDER_EEVEE_NEXT'
scene.cycles.sampling_pattern = 'TABULATED_SOBOL'
scene.cycles.use_light_tree = False
scene.view_settings.view_transform = 'Filmic'
bpy.context.view_layer.update()

# ---- added for rendering (the .blend has no active camera and no usable light): camera, sun
cam_auto = bpy.data.cameras.new('AutoCamera')
cam_auto.lens = 50.0
cam_auto.sensor_width = 36.0
cam_auto.clip_end = 1000.0
ob_auto_camera = bpy.data.objects.new('AutoCamera', cam_auto)
scene.collection.objects.link(ob_auto_camera)
ob_auto_camera.location = (0.647921, -0.777505, 0.530547)
ob_auto_camera.rotation_euler = (1.09748, -7.21219e-08, 0.694738)
scene.camera = ob_auto_camera
light_auto_sun = bpy.data.lights.new('AutoSun', 'SUN')
light_auto_sun.energy = 3.0
light_auto_sun.angle = 0.0523599
ob_auto_sun = bpy.data.objects.new('AutoSun', light_auto_sun)
scene.collection.objects.link(ob_auto_sun)
ob_auto_sun.rotation_euler = (0.872665, 0.174533, 0.523599)
bpy.context.view_layer.update()
